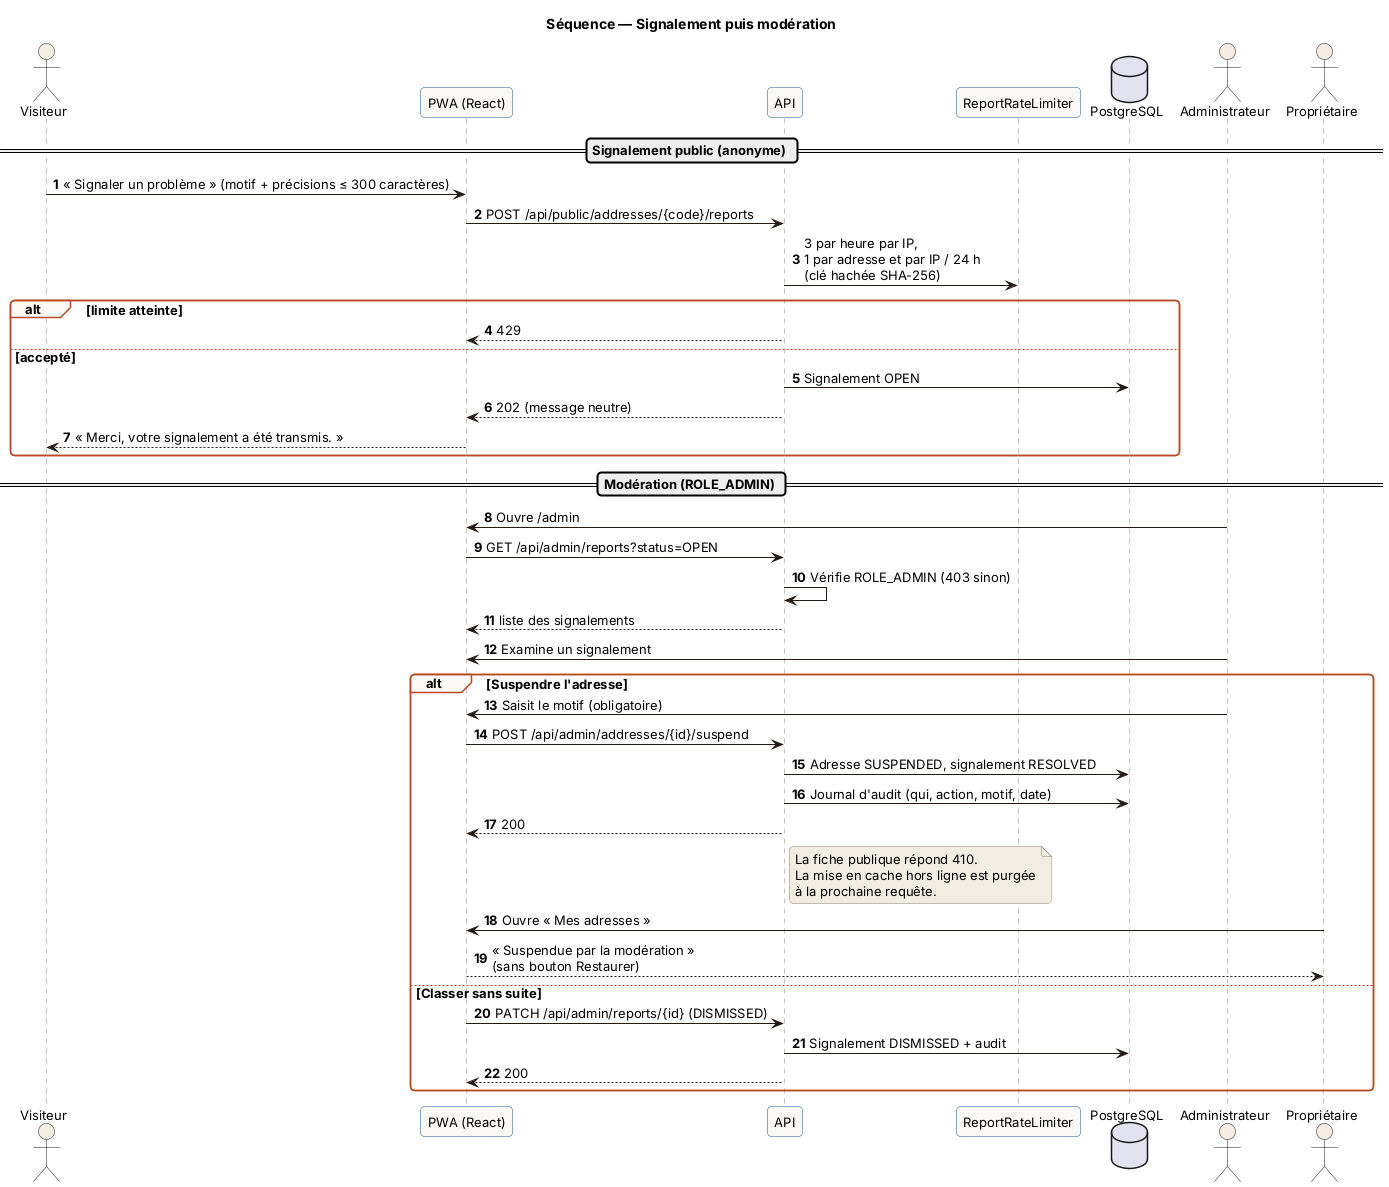

The diagram above was rendered by PlantUML. Its source (embedded in the PNG):
@startuml 09-seq-signalement-moderation
!include _style.puml
title Séquence — Signalement puis modération
autonumber
actor "Visiteur" as V
participant "PWA (React)" as UI
participant "API" as API
participant "ReportRateLimiter" as RL
database "PostgreSQL" as DB
actor "Administrateur" as A
actor "Propriétaire" as O

== Signalement public (anonyme) ==
V -> UI : « Signaler un problème » (motif + précisions ≤ 300 caractères)
UI -> API : POST /api/public/addresses/{code}/reports
API -> RL : 3 par heure par IP,\n1 par adresse et par IP / 24 h\n(clé hachée SHA-256)
alt limite atteinte
  API --> UI : 429
else accepté
  API -> DB : Signalement OPEN
  API --> UI : 202 (message neutre)
  UI --> V : « Merci, votre signalement a été transmis. »
end

== Modération (ROLE_ADMIN) ==
A -> UI : Ouvre /admin
UI -> API : GET /api/admin/reports?status=OPEN
API -> API : Vérifie ROLE_ADMIN (403 sinon)
API --> UI : liste des signalements
A -> UI : Examine un signalement
alt Suspendre l'adresse
  A -> UI : Saisit le motif (obligatoire)
  UI -> API : POST /api/admin/addresses/{id}/suspend
  API -> DB : Adresse SUSPENDED, signalement RESOLVED
  API -> DB : Journal d'audit (qui, action, motif, date)
  API --> UI : 200
  note right of API : La fiche publique répond 410.\nLa mise en cache hors ligne est purgée\nà la prochaine requête.
  O -> UI : Ouvre « Mes adresses »
  UI --> O : « Suspendue par la modération »\n(sans bouton Restaurer)
else Classer sans suite
  UI -> API : PATCH /api/admin/reports/{id} (DISMISSED)
  API -> DB : Signalement DISMISSED + audit
  API --> UI : 200
end
@enduml